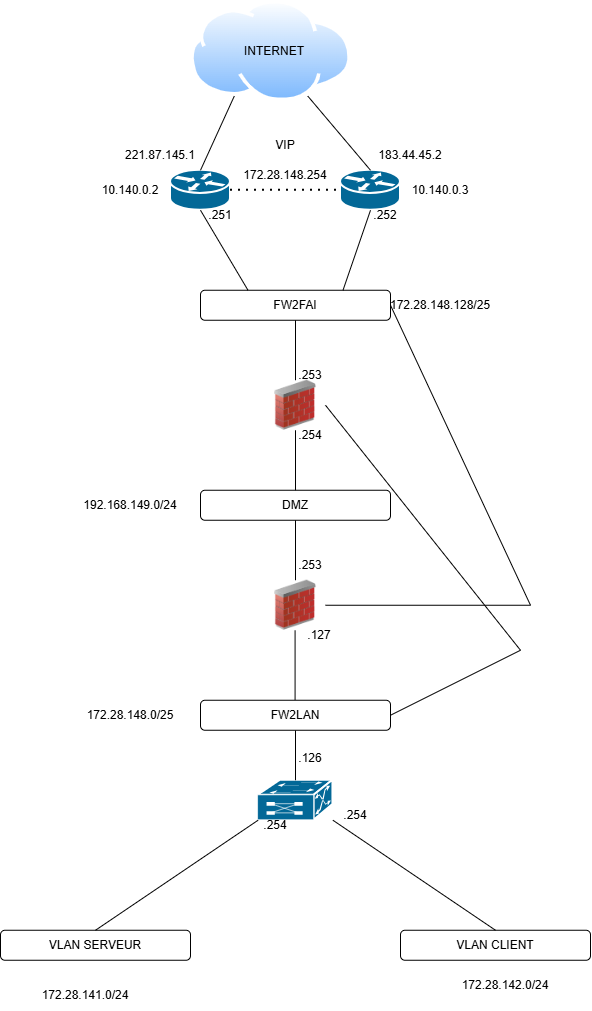

The diagram above was exported from draw.io. Its source (the exported page's mxGraphModel, read from the mxfile embedded in the PNG):
<mxGraphModel dx="1873" dy="1022" grid="1" gridSize="10" guides="1" tooltips="1" connect="1" arrows="1" fold="1" page="1" pageScale="1" pageWidth="827" pageHeight="1169" math="0" shadow="0">
  <root>
    <mxCell id="0" />
    <mxCell id="1" parent="0" />
    <mxCell id="QgrYWhvgIf7vsjD0Qt2k-1" parent="1" style="image;aspect=fixed;perimeter=ellipsePerimeter;html=1;align=center;shadow=0;dashed=0;spacingTop=3;image=img/lib/active_directory/internet_cloud.svg;" value="" vertex="1">
      <mxGeometry height="101.5" width="161.11" x="330" y="20" as="geometry" />
    </mxCell>
    <mxCell id="QgrYWhvgIf7vsjD0Qt2k-2" parent="1" style="text;html=1;whiteSpace=wrap;strokeColor=none;fillColor=none;align=center;verticalAlign=middle;rounded=0;" value="INTERNET" vertex="1">
      <mxGeometry height="30" width="60" x="384" y="55.75" as="geometry" />
    </mxCell>
    <mxCell id="QgrYWhvgIf7vsjD0Qt2k-5" parent="1" style="strokeColor=#ffffff;sketch=0;html=1;pointerEvents=1;dashed=0;fillColor=#036897;strokeWidth=2;verticalLabelPosition=bottom;verticalAlign=top;align=center;outlineConnect=0;shape=mxgraph.cisco.routers.router;" value="" vertex="1">
      <mxGeometry height="40" width="60" x="310" y="190" as="geometry" />
    </mxCell>
    <mxCell id="QgrYWhvgIf7vsjD0Qt2k-6" parent="1" style="strokeColor=#ffffff;sketch=0;html=1;pointerEvents=1;dashed=0;fillColor=#036897;strokeWidth=2;verticalLabelPosition=bottom;verticalAlign=top;align=center;outlineConnect=0;shape=mxgraph.cisco.routers.router;" value="" vertex="1">
      <mxGeometry height="40" width="60" x="480" y="190" as="geometry" />
    </mxCell>
    <mxCell id="QgrYWhvgIf7vsjD0Qt2k-7" edge="1" parent="1" source="QgrYWhvgIf7vsjD0Qt2k-5" style="endArrow=none;html=1;rounded=0;exitX=0.5;exitY=0;exitDx=0;exitDy=0;exitPerimeter=0;entryX=0.25;entryY=1;entryDx=0;entryDy=0;" target="QgrYWhvgIf7vsjD0Qt2k-1" value="">
      <mxGeometry height="50" relative="1" width="50" as="geometry">
        <mxPoint x="390" y="430" as="sourcePoint" />
        <mxPoint x="440" y="380" as="targetPoint" />
      </mxGeometry>
    </mxCell>
    <mxCell id="QgrYWhvgIf7vsjD0Qt2k-8" edge="1" parent="1" source="QgrYWhvgIf7vsjD0Qt2k-6" style="endArrow=none;html=1;rounded=0;exitX=0.5;exitY=0;exitDx=0;exitDy=0;exitPerimeter=0;entryX=0.75;entryY=1;entryDx=0;entryDy=0;" target="QgrYWhvgIf7vsjD0Qt2k-1" value="">
      <mxGeometry height="50" relative="1" width="50" as="geometry">
        <mxPoint x="400" y="244" as="sourcePoint" />
        <mxPoint x="434" y="170" as="targetPoint" />
      </mxGeometry>
    </mxCell>
    <mxCell id="QgrYWhvgIf7vsjD0Qt2k-9" parent="1" style="rounded=1;whiteSpace=wrap;html=1;" value="FW2FAI" vertex="1">
      <mxGeometry height="30" width="190" x="340" y="310" as="geometry" />
    </mxCell>
    <mxCell id="QgrYWhvgIf7vsjD0Qt2k-11" edge="1" parent="1" source="QgrYWhvgIf7vsjD0Qt2k-9" style="endArrow=none;html=1;rounded=0;exitX=0.25;exitY=0;exitDx=0;exitDy=0;entryX=0.5;entryY=1;entryDx=0;entryDy=0;entryPerimeter=0;" target="QgrYWhvgIf7vsjD0Qt2k-5" value="">
      <mxGeometry height="50" relative="1" width="50" as="geometry">
        <mxPoint x="310" y="324" as="sourcePoint" />
        <mxPoint x="344" y="250" as="targetPoint" />
      </mxGeometry>
    </mxCell>
    <mxCell id="QgrYWhvgIf7vsjD0Qt2k-12" edge="1" parent="1" source="QgrYWhvgIf7vsjD0Qt2k-9" style="endArrow=none;html=1;rounded=0;exitX=0.75;exitY=0;exitDx=0;exitDy=0;entryX=0.5;entryY=1;entryDx=0;entryDy=0;entryPerimeter=0;" target="QgrYWhvgIf7vsjD0Qt2k-6" value="">
      <mxGeometry height="50" relative="1" width="50" as="geometry">
        <mxPoint x="480" y="334" as="sourcePoint" />
        <mxPoint x="514" y="260" as="targetPoint" />
      </mxGeometry>
    </mxCell>
    <mxCell id="QgrYWhvgIf7vsjD0Qt2k-13" parent="1" style="image;html=1;image=img/lib/clip_art/networking/Firewall_02_128x128.png" value="" vertex="1">
      <mxGeometry height="50" width="60" x="405" y="400" as="geometry" />
    </mxCell>
    <mxCell id="QgrYWhvgIf7vsjD0Qt2k-14" edge="1" parent="1" source="QgrYWhvgIf7vsjD0Qt2k-13" style="endArrow=none;html=1;rounded=0;exitX=0.5;exitY=0;exitDx=0;exitDy=0;entryX=0.5;entryY=1;entryDx=0;entryDy=0;" target="QgrYWhvgIf7vsjD0Qt2k-9" value="">
      <mxGeometry height="50" relative="1" width="50" as="geometry">
        <mxPoint x="358" y="530" as="sourcePoint" />
        <mxPoint x="310" y="450" as="targetPoint" />
      </mxGeometry>
    </mxCell>
    <mxCell id="QgrYWhvgIf7vsjD0Qt2k-17" parent="1" style="rounded=1;whiteSpace=wrap;html=1;" value="DMZ" vertex="1">
      <mxGeometry height="30" width="190" x="340" y="510" as="geometry" />
    </mxCell>
    <mxCell id="QgrYWhvgIf7vsjD0Qt2k-18" edge="1" parent="1" source="QgrYWhvgIf7vsjD0Qt2k-13" style="endArrow=none;html=1;rounded=0;exitX=0.5;exitY=1;exitDx=0;exitDy=0;entryX=0.5;entryY=0;entryDx=0;entryDy=0;" target="QgrYWhvgIf7vsjD0Qt2k-17" value="">
      <mxGeometry height="50" relative="1" width="50" as="geometry">
        <mxPoint x="485" y="470" as="sourcePoint" />
        <mxPoint x="380" y="470" as="targetPoint" />
      </mxGeometry>
    </mxCell>
    <mxCell id="QgrYWhvgIf7vsjD0Qt2k-19" parent="1" style="image;html=1;image=img/lib/clip_art/networking/Firewall_02_128x128.png" value="" vertex="1">
      <mxGeometry height="50" width="60" x="405" y="600" as="geometry" />
    </mxCell>
    <mxCell id="QgrYWhvgIf7vsjD0Qt2k-20" edge="1" parent="1" source="QgrYWhvgIf7vsjD0Qt2k-17" style="endArrow=none;html=1;rounded=0;exitX=0.5;exitY=1;exitDx=0;exitDy=0;entryX=0.5;entryY=0;entryDx=0;entryDy=0;" target="QgrYWhvgIf7vsjD0Qt2k-19" value="">
      <mxGeometry height="50" relative="1" width="50" as="geometry">
        <mxPoint x="490" y="580" as="sourcePoint" />
        <mxPoint x="490" y="640" as="targetPoint" />
      </mxGeometry>
    </mxCell>
    <mxCell id="QgrYWhvgIf7vsjD0Qt2k-23" parent="1" style="strokeColor=#ffffff;sketch=0;html=1;pointerEvents=1;dashed=0;fillColor=#036897;strokeWidth=2;verticalLabelPosition=bottom;verticalAlign=top;align=center;outlineConnect=0;shape=mxgraph.cisco.switches.multiswitch_device;" value="" vertex="1">
      <mxGeometry height="40" width="74.89" x="397.55" y="800" as="geometry" />
    </mxCell>
    <mxCell id="QgrYWhvgIf7vsjD0Qt2k-24" edge="1" parent="1" source="QgrYWhvgIf7vsjD0Qt2k-46" style="endArrow=none;html=1;rounded=0;exitX=0.5;exitY=1;exitDx=0;exitDy=0;entryX=0.5;entryY=0;entryDx=0;entryDy=0;entryPerimeter=0;" target="QgrYWhvgIf7vsjD0Qt2k-23" value="">
      <mxGeometry height="50" relative="1" width="50" as="geometry">
        <mxPoint x="435" y="750" as="sourcePoint" />
        <mxPoint x="520" y="900" as="targetPoint" />
      </mxGeometry>
    </mxCell>
    <mxCell id="QgrYWhvgIf7vsjD0Qt2k-25" parent="1" style="rounded=1;whiteSpace=wrap;html=1;" value="VLAN SERVEUR" vertex="1">
      <mxGeometry height="30" width="190" x="140" y="950" as="geometry" />
    </mxCell>
    <mxCell id="QgrYWhvgIf7vsjD0Qt2k-26" parent="1" style="rounded=1;whiteSpace=wrap;html=1;" value="VLAN CLIENT" vertex="1">
      <mxGeometry height="30" width="190" x="540" y="950" as="geometry" />
    </mxCell>
    <mxCell id="QgrYWhvgIf7vsjD0Qt2k-27" edge="1" parent="1" source="QgrYWhvgIf7vsjD0Qt2k-25" style="endArrow=none;html=1;rounded=0;exitX=0.5;exitY=0;exitDx=0;exitDy=0;entryX=0;entryY=1;entryDx=0;entryDy=0;entryPerimeter=0;" target="QgrYWhvgIf7vsjD0Qt2k-23" value="">
      <mxGeometry height="50" relative="1" width="50" as="geometry">
        <mxPoint x="390" y="760" as="sourcePoint" />
        <mxPoint x="440" y="710" as="targetPoint" />
      </mxGeometry>
    </mxCell>
    <mxCell id="QgrYWhvgIf7vsjD0Qt2k-29" edge="1" parent="1" source="QgrYWhvgIf7vsjD0Qt2k-26" style="endArrow=none;html=1;rounded=0;exitX=0.5;exitY=0;exitDx=0;exitDy=0;entryX=1;entryY=1;entryDx=0;entryDy=0;entryPerimeter=0;" target="QgrYWhvgIf7vsjD0Qt2k-23" value="">
      <mxGeometry height="50" relative="1" width="50" as="geometry">
        <mxPoint x="470" y="1000" as="sourcePoint" />
        <mxPoint x="549" y="890" as="targetPoint" />
      </mxGeometry>
    </mxCell>
    <mxCell id="QgrYWhvgIf7vsjD0Qt2k-30" parent="1" style="text;html=1;whiteSpace=wrap;strokeColor=none;fillColor=none;align=center;verticalAlign=middle;rounded=0;" value="183.44.45.2" vertex="1">
      <mxGeometry height="30" width="60" x="520" y="160" as="geometry" />
    </mxCell>
    <mxCell id="QgrYWhvgIf7vsjD0Qt2k-31" parent="1" style="text;html=1;whiteSpace=wrap;strokeColor=none;fillColor=none;align=center;verticalAlign=middle;rounded=0;" value="221.87.145.1" vertex="1">
      <mxGeometry height="30" width="60" x="270" y="160" as="geometry" />
    </mxCell>
    <mxCell id="QgrYWhvgIf7vsjD0Qt2k-32" parent="1" style="text;html=1;whiteSpace=wrap;strokeColor=none;fillColor=none;align=center;verticalAlign=middle;rounded=0;" value="10.140.0.2" vertex="1">
      <mxGeometry height="30" width="60" x="240" y="195" as="geometry" />
    </mxCell>
    <mxCell id="QgrYWhvgIf7vsjD0Qt2k-33" parent="1" style="text;html=1;whiteSpace=wrap;strokeColor=none;fillColor=none;align=center;verticalAlign=middle;rounded=0;" value="10.140.0.3" vertex="1">
      <mxGeometry height="30" width="60" x="550" y="195" as="geometry" />
    </mxCell>
    <mxCell id="QgrYWhvgIf7vsjD0Qt2k-34" parent="1" style="text;html=1;whiteSpace=wrap;strokeColor=none;fillColor=none;align=center;verticalAlign=middle;rounded=0;" value=".251" vertex="1">
      <mxGeometry height="30" width="90" x="315" y="220" as="geometry" />
    </mxCell>
    <mxCell id="QgrYWhvgIf7vsjD0Qt2k-35" parent="1" style="text;html=1;whiteSpace=wrap;strokeColor=none;fillColor=none;align=center;verticalAlign=middle;rounded=0;" value=".252" vertex="1">
      <mxGeometry height="30" width="90" x="480" y="220" as="geometry" />
    </mxCell>
    <mxCell id="QgrYWhvgIf7vsjD0Qt2k-36" parent="1" style="text;html=1;whiteSpace=wrap;strokeColor=none;fillColor=none;align=center;verticalAlign=middle;rounded=0;" value="172.28.141.0/24" vertex="1">
      <mxGeometry height="30" width="90" x="180" y="1000" as="geometry" />
    </mxCell>
    <mxCell id="QgrYWhvgIf7vsjD0Qt2k-37" parent="1" style="text;html=1;whiteSpace=wrap;strokeColor=none;fillColor=none;align=center;verticalAlign=middle;rounded=0;" value="172.28.142.0/24" vertex="1">
      <mxGeometry height="30" width="90" x="600" y="990" as="geometry" />
    </mxCell>
    <mxCell id="QgrYWhvgIf7vsjD0Qt2k-38" parent="1" style="text;html=1;whiteSpace=wrap;strokeColor=none;fillColor=none;align=center;verticalAlign=middle;rounded=0;" value="&lt;div&gt;192.168.149.0/24&lt;/div&gt;" vertex="1">
      <mxGeometry height="30" width="90" x="225" y="510" as="geometry" />
    </mxCell>
    <mxCell id="QgrYWhvgIf7vsjD0Qt2k-39" edge="1" parent="1" source="QgrYWhvgIf7vsjD0Qt2k-5" style="endArrow=none;dashed=1;html=1;dashPattern=1 3;strokeWidth=2;rounded=0;exitX=1;exitY=0.5;exitDx=0;exitDy=0;exitPerimeter=0;entryX=0;entryY=0.5;entryDx=0;entryDy=0;entryPerimeter=0;" target="QgrYWhvgIf7vsjD0Qt2k-6" value="">
      <mxGeometry height="50" relative="1" width="50" as="geometry">
        <mxPoint x="390" y="400" as="sourcePoint" />
        <mxPoint x="440" y="350" as="targetPoint" />
      </mxGeometry>
    </mxCell>
    <mxCell id="QgrYWhvgIf7vsjD0Qt2k-40" parent="1" style="text;html=1;whiteSpace=wrap;strokeColor=none;fillColor=none;align=center;verticalAlign=middle;rounded=0;" value="&lt;div&gt;VIP&lt;/div&gt;" vertex="1">
      <mxGeometry height="30" width="90" x="380" y="150" as="geometry" />
    </mxCell>
    <mxCell id="QgrYWhvgIf7vsjD0Qt2k-41" parent="1" style="text;html=1;whiteSpace=wrap;strokeColor=none;fillColor=none;align=center;verticalAlign=middle;rounded=0;" value="&lt;div&gt;172.28.148.254&lt;/div&gt;" vertex="1">
      <mxGeometry height="30" width="90" x="380" y="180" as="geometry" />
    </mxCell>
    <mxCell id="QgrYWhvgIf7vsjD0Qt2k-42" parent="1" style="text;html=1;whiteSpace=wrap;strokeColor=none;fillColor=none;align=center;verticalAlign=middle;rounded=0;" value="&lt;div&gt;.254&lt;/div&gt;" vertex="1">
      <mxGeometry height="30" width="90" x="370" y="830" as="geometry" />
    </mxCell>
    <mxCell id="QgrYWhvgIf7vsjD0Qt2k-43" parent="1" style="text;html=1;whiteSpace=wrap;strokeColor=none;fillColor=none;align=center;verticalAlign=middle;rounded=0;" value="&lt;div&gt;.254&lt;/div&gt;" vertex="1">
      <mxGeometry height="30" width="90" x="450" y="820" as="geometry" />
    </mxCell>
    <mxCell id="QgrYWhvgIf7vsjD0Qt2k-47" edge="1" parent="1" style="endArrow=none;html=1;rounded=0;exitX=0.5;exitY=1;exitDx=0;exitDy=0;entryX=0.5;entryY=0;entryDx=0;entryDy=0;entryPerimeter=0;" value="">
      <mxGeometry height="50" relative="1" width="50" as="geometry">
        <mxPoint x="434.58" y="650" as="sourcePoint" />
        <mxPoint x="434.58" y="720" as="targetPoint" />
      </mxGeometry>
    </mxCell>
    <mxCell id="QgrYWhvgIf7vsjD0Qt2k-46" parent="1" style="rounded=1;whiteSpace=wrap;html=1;" value="FW2LAN" vertex="1">
      <mxGeometry height="30" width="190" x="340" y="720" as="geometry" />
    </mxCell>
    <mxCell id="QgrYWhvgIf7vsjD0Qt2k-51" edge="1" parent="1" source="QgrYWhvgIf7vsjD0Qt2k-19" style="endArrow=none;html=1;rounded=0;exitX=1;exitY=0.5;exitDx=0;exitDy=0;entryX=1;entryY=0.5;entryDx=0;entryDy=0;" target="QgrYWhvgIf7vsjD0Qt2k-9" value="">
      <mxGeometry height="50" relative="1" width="50" as="geometry">
        <Array as="points">
          <mxPoint x="670" y="625" />
        </Array>
        <mxPoint x="485" y="630" as="sourcePoint" />
        <mxPoint x="535" y="580" as="targetPoint" />
      </mxGeometry>
    </mxCell>
    <mxCell id="QgrYWhvgIf7vsjD0Qt2k-52" edge="1" parent="1" source="QgrYWhvgIf7vsjD0Qt2k-46" style="endArrow=none;html=1;rounded=0;exitX=1;exitY=0.5;exitDx=0;exitDy=0;entryX=1;entryY=0.5;entryDx=0;entryDy=0;" target="QgrYWhvgIf7vsjD0Qt2k-13" value="">
      <mxGeometry height="50" relative="1" width="50" as="geometry">
        <Array as="points">
          <mxPoint x="660" y="670" />
        </Array>
        <mxPoint x="650" y="690" as="sourcePoint" />
        <mxPoint x="715" y="390" as="targetPoint" />
      </mxGeometry>
    </mxCell>
    <mxCell id="mmTq_GC--6LWs7jwG7z9-1" parent="1" style="text;html=1;whiteSpace=wrap;strokeColor=none;fillColor=none;align=center;verticalAlign=middle;rounded=0;" value="172.28.148.128/25" vertex="1">
      <mxGeometry height="30" width="60" x="550" y="310" as="geometry" />
    </mxCell>
    <mxCell id="mmTq_GC--6LWs7jwG7z9-2" parent="1" style="text;html=1;whiteSpace=wrap;strokeColor=none;fillColor=none;align=center;verticalAlign=middle;rounded=0;" value=".253" vertex="1">
      <mxGeometry height="30" width="90" x="405" y="380" as="geometry" />
    </mxCell>
    <mxCell id="mmTq_GC--6LWs7jwG7z9-3" parent="1" style="text;html=1;whiteSpace=wrap;strokeColor=none;fillColor=none;align=center;verticalAlign=middle;rounded=0;" value=".254" vertex="1">
      <mxGeometry height="30" width="90" x="405" y="440" as="geometry" />
    </mxCell>
    <mxCell id="mmTq_GC--6LWs7jwG7z9-4" parent="1" style="text;html=1;whiteSpace=wrap;strokeColor=none;fillColor=none;align=center;verticalAlign=middle;rounded=0;" value=".253" vertex="1">
      <mxGeometry height="30" width="90" x="405" y="570" as="geometry" />
    </mxCell>
    <mxCell id="mmTq_GC--6LWs7jwG7z9-5" parent="1" style="text;html=1;whiteSpace=wrap;strokeColor=none;fillColor=none;align=center;verticalAlign=middle;rounded=0;" value=".127" vertex="1">
      <mxGeometry height="30" width="90" x="414" y="640" as="geometry" />
    </mxCell>
    <mxCell id="mmTq_GC--6LWs7jwG7z9-7" parent="1" style="text;html=1;whiteSpace=wrap;strokeColor=none;fillColor=none;align=center;verticalAlign=middle;rounded=0;" value="&lt;div&gt;.126&lt;/div&gt;&lt;div&gt;&lt;br&gt;&lt;/div&gt;" vertex="1">
      <mxGeometry height="30" width="90" x="405" y="770" as="geometry" />
    </mxCell>
    <mxCell id="mmTq_GC--6LWs7jwG7z9-8" parent="1" style="text;html=1;whiteSpace=wrap;strokeColor=none;fillColor=none;align=center;verticalAlign=middle;rounded=0;" value="&lt;div&gt;172.28.148.0/25&lt;/div&gt;" vertex="1">
      <mxGeometry height="30" width="90" x="225" y="720" as="geometry" />
    </mxCell>
  </root>
</mxGraphModel>